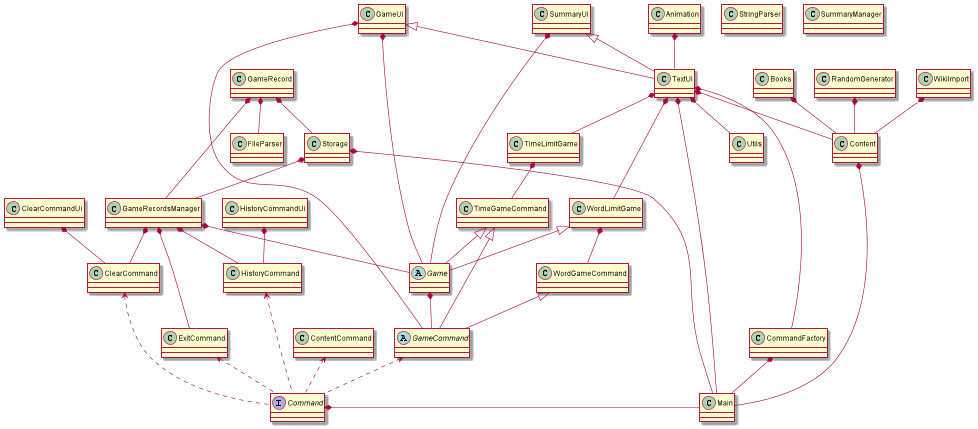

The diagram above was rendered by PlantUML. Its source (embedded in the PNG):
@startuml
'https://plantuml.com/class-diagram

class Main
interface Command
class ClearCommand
class ContentCommand
class ExitCommand
abstract class GameCommand
class HistoryCommand
class TimeGameCommand
class WordGameCommand
class CommandFactory
class Books
class Utils
class SummaryUi
class StringParser
class Content
class TimeLimitGame
class WordLimitGame
abstract class Game
class Storage
class Animation
class RandomGenerator
class WikiImport
class GameRecord
class GameRecordsManager
class SummaryManager
class FileParser
class ClearCommandUi
class GameUi
class HistoryCommandUi
class TextUi

ClearCommand <.. Command
ContentCommand <.. Command
ExitCommand <.. Command
GameCommand <.. Command
HistoryCommand <.. Command
TimeGameCommand <|-- GameCommand
WordGameCommand <|-- GameCommand
TimeGameCommand <|-- Game
WordLimitGame <|-- Game
GameUi <|-- TextUi
SummaryUi <|-- TextUi
Storage *- Main
Content *-- Main
TextUi *-- Main
CommandFactory *-- Main
Command *- Main
Animation *-- TextUi
GameUi *-- Game
SummaryUi *-- Game
GameRecordsManager *-- Game
Game *-- GameCommand
GameUi *-- GameCommand
GameRecordsManager *-- ClearCommand
ClearCommandUi *-- ClearCommand
GameRecordsManager *-- ExitCommand
GameRecordsManager *-- HistoryCommand
HistoryCommandUi *-- HistoryCommand
TimeLimitGame *-- TimeGameCommand
WordLimitGame *-- WordGameCommand
TextUi *- CommandFactory
TextUi *-- Utils
TextUi *-- Content
WikiImport *-- Content
RandomGenerator *-- Content
Books *-- Content
Storage *-- GameRecordsManager
GameRecord *-- GameRecordsManager
TextUi *-- TimeLimitGame
TextUi *-- WordLimitGame
GameRecord *-- FileParser
GameRecord *-- Storage

@enduml